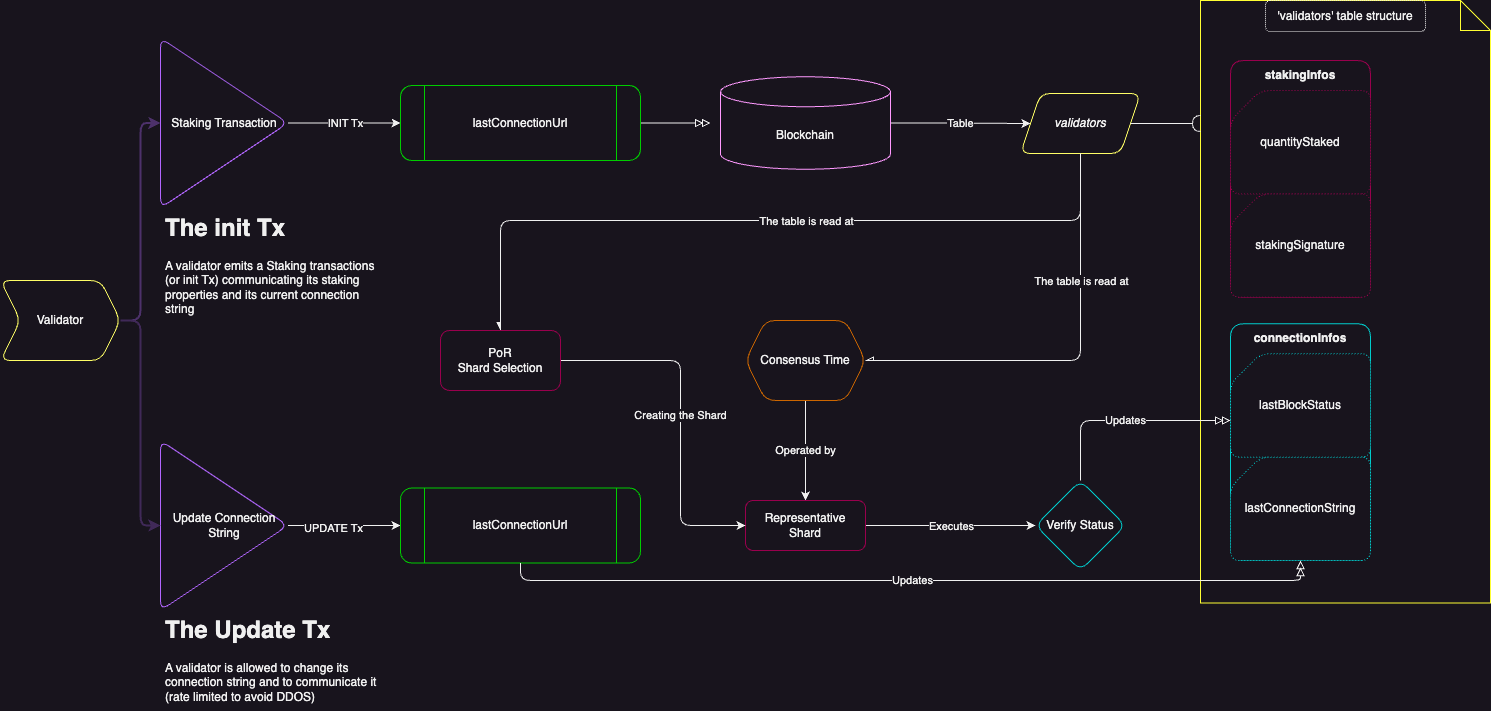

The diagram above was exported from draw.io. Its source (the exported page's mxGraphModel, read from the mxfile embedded in the PNG):
<mxGraphModel dx="1024" dy="821" grid="1" gridSize="10" guides="1" tooltips="1" connect="1" arrows="1" fold="1" page="1" pageScale="1" pageWidth="2336" pageHeight="1654" math="0" shadow="0">
  <root>
    <mxCell id="0" />
    <mxCell id="1" parent="0" />
    <mxCell id="JjRcwaNvM1F5VedWfAwk-18" value="Table" style="edgeStyle=orthogonalEdgeStyle;rounded=1;orthogonalLoop=1;jettySize=auto;html=1;" parent="1" source="JjRcwaNvM1F5VedWfAwk-1" target="JjRcwaNvM1F5VedWfAwk-60" edge="1">
      <mxGeometry relative="1" as="geometry">
        <mxPoint x="980" y="162.5" as="targetPoint" />
      </mxGeometry>
    </mxCell>
    <mxCell id="JjRcwaNvM1F5VedWfAwk-1" value="Blockchain" style="shape=cylinder3;whiteSpace=wrap;html=1;boundedLbl=1;backgroundOutline=1;size=15;strokeColor=#FF99FF;rounded=1;" parent="1" vertex="1">
      <mxGeometry x="720" y="116.25" width="170" height="92.5" as="geometry" />
    </mxCell>
    <mxCell id="JjRcwaNvM1F5VedWfAwk-9" value="INIT Tx" style="edgeStyle=orthogonalEdgeStyle;rounded=1;orthogonalLoop=1;jettySize=auto;html=1;shadow=0;entryX=0;entryY=0.5;entryDx=0;entryDy=0;" parent="1" source="JjRcwaNvM1F5VedWfAwk-6" target="JjRcwaNvM1F5VedWfAwk-7" edge="1">
      <mxGeometry x="0.0107" relative="1" as="geometry">
        <mxPoint x="390" y="162.5" as="targetPoint" />
        <mxPoint as="offset" />
      </mxGeometry>
    </mxCell>
    <mxCell id="JjRcwaNvM1F5VedWfAwk-6" value="Staking Transaction" style="triangle;whiteSpace=wrap;html=1;strokeColor=#B266FF;rounded=1;" parent="1" vertex="1">
      <mxGeometry x="160" y="77.5" width="127.5" height="170" as="geometry" />
    </mxCell>
    <mxCell id="JjRcwaNvM1F5VedWfAwk-10" style="edgeStyle=orthogonalEdgeStyle;rounded=1;orthogonalLoop=1;jettySize=auto;html=1;endArrow=doubleBlock;endFill=0;" parent="1" source="JjRcwaNvM1F5VedWfAwk-7" edge="1">
      <mxGeometry relative="1" as="geometry">
        <mxPoint x="710" y="162.5" as="targetPoint" />
      </mxGeometry>
    </mxCell>
    <mxCell id="JjRcwaNvM1F5VedWfAwk-7" value="lastConnectionUrl" style="shape=process;whiteSpace=wrap;html=1;backgroundOutline=1;strokeColor=#00CC00;rounded=1;" parent="1" vertex="1">
      <mxGeometry x="400" y="125" width="240" height="75" as="geometry" />
    </mxCell>
    <mxCell id="JjRcwaNvM1F5VedWfAwk-38" style="edgeStyle=orthogonalEdgeStyle;rounded=1;orthogonalLoop=1;jettySize=auto;html=1;endArrow=none;endFill=0;startArrow=async;startFill=0;entryX=0.5;entryY=1;entryDx=0;entryDy=0;" parent="1" source="JjRcwaNvM1F5VedWfAwk-11" target="JjRcwaNvM1F5VedWfAwk-60" edge="1">
      <mxGeometry relative="1" as="geometry">
        <mxPoint x="1080" y="210" as="targetPoint" />
        <Array as="points">
          <mxPoint x="1080" y="400" />
        </Array>
      </mxGeometry>
    </mxCell>
    <mxCell id="JjRcwaNvM1F5VedWfAwk-39" value="The table is read at" style="edgeLabel;html=1;align=center;verticalAlign=middle;resizable=0;points=[];rounded=1;" parent="JjRcwaNvM1F5VedWfAwk-38" vertex="1" connectable="0">
      <mxGeometry x="-0.0925" y="-3" relative="1" as="geometry">
        <mxPoint x="24" y="-83" as="offset" />
      </mxGeometry>
    </mxCell>
    <mxCell id="JjRcwaNvM1F5VedWfAwk-66" value="Operated by" style="edgeStyle=orthogonalEdgeStyle;rounded=1;orthogonalLoop=1;jettySize=auto;html=1;entryX=0.5;entryY=0;entryDx=0;entryDy=0;" parent="1" source="JjRcwaNvM1F5VedWfAwk-11" target="JjRcwaNvM1F5VedWfAwk-65" edge="1">
      <mxGeometry relative="1" as="geometry">
        <mxPoint x="805" y="430" as="targetPoint" />
      </mxGeometry>
    </mxCell>
    <mxCell id="JjRcwaNvM1F5VedWfAwk-11" value="Consensus Time" style="shape=hexagon;perimeter=hexagonPerimeter2;whiteSpace=wrap;html=1;fixedSize=1;strokeColor=#CC6600;rounded=1;" parent="1" vertex="1">
      <mxGeometry x="745" y="360" width="120" height="80" as="geometry" />
    </mxCell>
    <mxCell id="JjRcwaNvM1F5VedWfAwk-21" style="edgeStyle=orthogonalEdgeStyle;rounded=1;orthogonalLoop=1;jettySize=auto;html=1;entryX=0;entryY=0.5;entryDx=0;entryDy=0;" parent="1" source="JjRcwaNvM1F5VedWfAwk-19" target="JjRcwaNvM1F5VedWfAwk-20" edge="1">
      <mxGeometry relative="1" as="geometry">
        <mxPoint x="380" y="565" as="targetPoint" />
      </mxGeometry>
    </mxCell>
    <mxCell id="JjRcwaNvM1F5VedWfAwk-78" value="UPDATE Tx" style="edgeLabel;html=1;align=center;verticalAlign=middle;resizable=0;points=[];rounded=1;" parent="JjRcwaNvM1F5VedWfAwk-21" vertex="1" connectable="0">
      <mxGeometry x="-0.2151" y="-1" relative="1" as="geometry">
        <mxPoint x="1" y="1" as="offset" />
      </mxGeometry>
    </mxCell>
    <mxCell id="JjRcwaNvM1F5VedWfAwk-19" value="Update Connection String" style="triangle;whiteSpace=wrap;html=1;strokeColor=#B266FF;rounded=1;" parent="1" vertex="1">
      <mxGeometry x="160" y="480" width="127.5" height="170" as="geometry" />
    </mxCell>
    <mxCell id="JjRcwaNvM1F5VedWfAwk-20" value="lastConnectionUrl" style="shape=process;whiteSpace=wrap;html=1;backgroundOutline=1;gradientColor=none;strokeColor=#00CC00;rounded=1;" parent="1" vertex="1">
      <mxGeometry x="400" y="527.5" width="240" height="75" as="geometry" />
    </mxCell>
    <mxCell id="JjRcwaNvM1F5VedWfAwk-23" value="Verify Status" style="rhombus;whiteSpace=wrap;html=1;strokeColor=#00CCCC;rounded=1;" parent="1" vertex="1">
      <mxGeometry x="1035" y="520" width="90" height="90" as="geometry" />
    </mxCell>
    <mxCell id="JjRcwaNvM1F5VedWfAwk-28" value="&lt;h1&gt;The init Tx&lt;/h1&gt;&lt;p&gt;A validator emits a Staking transactions (or init Tx) communicating its staking properties and its current connection string&lt;/p&gt;" style="text;html=1;strokeColor=none;fillColor=none;spacing=5;spacingTop=-20;whiteSpace=wrap;overflow=hidden;rounded=1;" parent="1" vertex="1">
      <mxGeometry x="160" y="247.5" width="230" height="112.5" as="geometry" />
    </mxCell>
    <mxCell id="JjRcwaNvM1F5VedWfAwk-32" style="edgeStyle=orthogonalEdgeStyle;rounded=1;orthogonalLoop=1;jettySize=auto;html=1;entryX=0;entryY=0.5;entryDx=0;entryDy=0;strokeColor=#4d316b;strokeWidth=2;" parent="1" source="JjRcwaNvM1F5VedWfAwk-31" target="JjRcwaNvM1F5VedWfAwk-6" edge="1">
      <mxGeometry relative="1" as="geometry" />
    </mxCell>
    <mxCell id="JjRcwaNvM1F5VedWfAwk-33" style="edgeStyle=orthogonalEdgeStyle;rounded=1;orthogonalLoop=1;jettySize=auto;html=1;entryX=0;entryY=0.5;entryDx=0;entryDy=0;strokeColor=#402958;strokeWidth=2;" parent="1" source="JjRcwaNvM1F5VedWfAwk-31" target="JjRcwaNvM1F5VedWfAwk-19" edge="1">
      <mxGeometry relative="1" as="geometry" />
    </mxCell>
    <mxCell id="JjRcwaNvM1F5VedWfAwk-31" value="Validator" style="shape=step;perimeter=stepPerimeter;whiteSpace=wrap;html=1;fixedSize=1;strokeColor=#FFFF66;rounded=1;" parent="1" vertex="1">
      <mxGeometry y="320" width="120" height="80" as="geometry" />
    </mxCell>
    <mxCell id="JjRcwaNvM1F5VedWfAwk-60" value="validators" style="shape=parallelogram;perimeter=parallelogramPerimeter;whiteSpace=wrap;html=1;fixedSize=1;fontStyle=2;strokeColor=#FFFF66;rounded=1;" parent="1" vertex="1">
      <mxGeometry x="1020" y="133" width="120" height="60" as="geometry" />
    </mxCell>
    <mxCell id="JjRcwaNvM1F5VedWfAwk-67" style="edgeStyle=orthogonalEdgeStyle;rounded=1;orthogonalLoop=1;jettySize=auto;html=1;entryX=0;entryY=0.5;entryDx=0;entryDy=0;" parent="1" source="JjRcwaNvM1F5VedWfAwk-65" target="JjRcwaNvM1F5VedWfAwk-23" edge="1">
      <mxGeometry relative="1" as="geometry" />
    </mxCell>
    <mxCell id="JjRcwaNvM1F5VedWfAwk-80" value="Executes" style="edgeLabel;html=1;align=center;verticalAlign=middle;resizable=0;points=[];rounded=1;" parent="JjRcwaNvM1F5VedWfAwk-67" vertex="1" connectable="0">
      <mxGeometry x="0.1529" y="-3" relative="1" as="geometry">
        <mxPoint x="-13" y="-3" as="offset" />
      </mxGeometry>
    </mxCell>
    <mxCell id="JjRcwaNvM1F5VedWfAwk-65" value="&lt;span style=&quot;font-size: 12px;&quot;&gt;&lt;span style=&quot;font-style: normal;&quot;&gt;Representative&lt;br&gt;Shard&lt;/span&gt;&lt;br&gt;&lt;/span&gt;" style="rounded=1;whiteSpace=wrap;html=1;fontSize=9;fontStyle=2;strokeColor=#99004D;" parent="1" vertex="1">
      <mxGeometry x="745" y="540" width="120" height="50" as="geometry" />
    </mxCell>
    <mxCell id="JjRcwaNvM1F5VedWfAwk-74" value="" style="group;strokeColor=none;rounded=1;" parent="1" vertex="1" connectable="0">
      <mxGeometry x="1200" y="40" width="290" height="602.5" as="geometry" />
    </mxCell>
    <mxCell id="JjRcwaNvM1F5VedWfAwk-73" value="" style="shape=note;whiteSpace=wrap;html=1;backgroundOutline=1;darkOpacity=0.05;labelBackgroundColor=none;strokeColor=#FFFF33;rounded=1;" parent="JjRcwaNvM1F5VedWfAwk-74" vertex="1">
      <mxGeometry width="290" height="602.5" as="geometry" />
    </mxCell>
    <mxCell id="JjRcwaNvM1F5VedWfAwk-72" value="" style="group;perimeterSpacing=11;rounded=1;" parent="JjRcwaNvM1F5VedWfAwk-74" vertex="1" connectable="0">
      <mxGeometry x="30" y="41.37339055793991" width="140" height="519.7532188841202" as="geometry" />
    </mxCell>
    <mxCell id="JjRcwaNvM1F5VedWfAwk-49" value="&lt;b&gt;connectionInfos&lt;/b&gt;" style="swimlane;fontStyle=0;childLayout=stackLayout;horizontal=1;startSize=30;horizontalStack=0;resizeParent=1;resizeParentMax=0;resizeLast=0;collapsible=1;marginBottom=0;whiteSpace=wrap;html=1;rounded=1;swimlaneLine=0;swimlaneFillColor=none;strokeColor=#00CCCC;" parent="JjRcwaNvM1F5VedWfAwk-72" vertex="1">
      <mxGeometry y="281.8562231759657" width="140" height="236.86695278969955" as="geometry" />
    </mxCell>
    <mxCell id="JjRcwaNvM1F5VedWfAwk-58" value="lastBlockStatus" style="shape=card;whiteSpace=wrap;html=1;rounded=1;strokeWidth=1;dashed=1;dashPattern=1 2;strokeColor=#00CCCC;" parent="JjRcwaNvM1F5VedWfAwk-49" vertex="1">
      <mxGeometry y="30" width="140" height="103.43347639484979" as="geometry" />
    </mxCell>
    <mxCell id="JjRcwaNvM1F5VedWfAwk-69" value="lastConnectionString" style="shape=card;whiteSpace=wrap;html=1;dashed=1;dashPattern=1 2;strokeColor=#00CCCC;rounded=1;" parent="JjRcwaNvM1F5VedWfAwk-49" vertex="1">
      <mxGeometry y="133.43347639484978" width="140" height="103.43347639484979" as="geometry" />
    </mxCell>
    <mxCell id="JjRcwaNvM1F5VedWfAwk-82" value="'validators' table structure" style="text;html=1;strokeColor=default;fillColor=none;align=center;verticalAlign=middle;whiteSpace=wrap;rounded=1;fontStyle=0;labelBorderColor=none;dashed=1;perimeterSpacing=19;dashPattern=1 1;" parent="JjRcwaNvM1F5VedWfAwk-74" vertex="1">
      <mxGeometry x="65" width="160" height="31.030042918454935" as="geometry" />
    </mxCell>
    <mxCell id="JjRcwaNvM1F5VedWfAwk-53" value="&lt;b&gt;stakingInfos&lt;/b&gt;" style="swimlane;fontStyle=0;childLayout=stackLayout;horizontal=1;startSize=30;horizontalStack=0;resizeParent=1;resizeParentMax=0;resizeLast=0;collapsible=1;marginBottom=0;whiteSpace=wrap;html=1;perimeterSpacing=6;rounded=1;swimlaneLine=0;glass=0;shadow=0;strokeColor=#99004D;" parent="JjRcwaNvM1F5VedWfAwk-74" vertex="1">
      <mxGeometry x="30" y="60.003390557939916" width="140" height="236.86695278969955" as="geometry" />
    </mxCell>
    <mxCell id="JjRcwaNvM1F5VedWfAwk-57" value="quantityStaked" style="shape=card;whiteSpace=wrap;html=1;dashed=1;dashPattern=1 2;strokeColor=#99004d;rounded=1;" parent="JjRcwaNvM1F5VedWfAwk-53" vertex="1">
      <mxGeometry y="30" width="140" height="103.43347639484979" as="geometry" />
    </mxCell>
    <mxCell id="JjRcwaNvM1F5VedWfAwk-70" value="stakingSignature" style="shape=card;whiteSpace=wrap;html=1;dashed=1;dashPattern=1 2;strokeColor=#99004D;rounded=1;" parent="JjRcwaNvM1F5VedWfAwk-53" vertex="1">
      <mxGeometry y="133.43347639484978" width="140" height="103.43347639484979" as="geometry" />
    </mxCell>
    <mxCell id="JjRcwaNvM1F5VedWfAwk-22" value="Updates" style="edgeStyle=orthogonalEdgeStyle;rounded=1;orthogonalLoop=1;jettySize=auto;html=1;exitX=0.5;exitY=1;exitDx=0;exitDy=0;entryX=0.5;entryY=1;entryDx=0;entryDy=0;entryPerimeter=0;endArrow=doubleBlock;endFill=0;" parent="1" source="JjRcwaNvM1F5VedWfAwk-20" target="JjRcwaNvM1F5VedWfAwk-69" edge="1">
      <mxGeometry relative="1" as="geometry">
        <mxPoint x="1250" y="720" as="targetPoint" />
        <Array as="points">
          <mxPoint x="520" y="620" />
          <mxPoint x="1300" y="620" />
        </Array>
      </mxGeometry>
    </mxCell>
    <mxCell id="JjRcwaNvM1F5VedWfAwk-86" style="edgeStyle=orthogonalEdgeStyle;rounded=1;orthogonalLoop=1;jettySize=auto;html=1;endArrow=halfCircle;endFill=0;" parent="1" source="JjRcwaNvM1F5VedWfAwk-60" edge="1">
      <mxGeometry relative="1" as="geometry">
        <mxPoint x="1200" y="163" as="targetPoint" />
      </mxGeometry>
    </mxCell>
    <mxCell id="JjRcwaNvM1F5VedWfAwk-87" value="Updates" style="edgeStyle=orthogonalEdgeStyle;rounded=1;orthogonalLoop=1;jettySize=auto;html=1;exitX=0.5;exitY=0;exitDx=0;exitDy=0;endArrow=doubleBlock;endFill=0;entryX=0;entryY=0;entryDx=0;entryDy=66.71673819742489;entryPerimeter=0;" parent="1" source="JjRcwaNvM1F5VedWfAwk-23" target="JjRcwaNvM1F5VedWfAwk-58" edge="1">
      <mxGeometry relative="1" as="geometry">
        <mxPoint x="1090" y="510" as="sourcePoint" />
        <mxPoint x="1180" y="460" as="targetPoint" />
        <Array as="points">
          <mxPoint x="1080" y="460" />
        </Array>
      </mxGeometry>
    </mxCell>
    <mxCell id="JjRcwaNvM1F5VedWfAwk-89" value="Creating the Shard" style="edgeStyle=orthogonalEdgeStyle;rounded=1;orthogonalLoop=1;jettySize=auto;html=1;entryX=0;entryY=0.5;entryDx=0;entryDy=0;" parent="1" source="JjRcwaNvM1F5VedWfAwk-88" target="JjRcwaNvM1F5VedWfAwk-65" edge="1">
      <mxGeometry relative="1" as="geometry">
        <Array as="points">
          <mxPoint x="680" y="400" />
          <mxPoint x="680" y="565" />
        </Array>
      </mxGeometry>
    </mxCell>
    <mxCell id="JjRcwaNvM1F5VedWfAwk-90" style="edgeStyle=orthogonalEdgeStyle;rounded=1;orthogonalLoop=1;jettySize=auto;html=1;entryX=0.5;entryY=1;entryDx=0;entryDy=0;exitX=0.5;exitY=0;exitDx=0;exitDy=0;endArrow=none;endFill=0;startArrow=async;startFill=1;" parent="1" source="JjRcwaNvM1F5VedWfAwk-88" target="JjRcwaNvM1F5VedWfAwk-60" edge="1">
      <mxGeometry relative="1" as="geometry">
        <mxPoint x="500" y="360" as="sourcePoint" />
        <Array as="points">
          <mxPoint x="500" y="260" />
          <mxPoint x="1080" y="260" />
        </Array>
      </mxGeometry>
    </mxCell>
    <mxCell id="JjRcwaNvM1F5VedWfAwk-88" value="PoR&lt;br&gt;Shard Selection" style="rounded=1;whiteSpace=wrap;html=1;strokeColor=#99004D;" parent="1" vertex="1">
      <mxGeometry x="440" y="370" width="120" height="60" as="geometry" />
    </mxCell>
    <mxCell id="JjRcwaNvM1F5VedWfAwk-91" value="The table is read at" style="edgeLabel;html=1;align=center;verticalAlign=middle;resizable=0;points=[];rounded=1;" parent="1" vertex="1" connectable="0">
      <mxGeometry x="805.0011111111108" y="260" as="geometry" />
    </mxCell>
    <mxCell id="JjRcwaNvM1F5VedWfAwk-92" value="&lt;h1&gt;The Update Tx&lt;/h1&gt;&lt;p&gt;A validator is allowed to change its connection string and to communicate it (rate limited to avoid DDOS)&lt;/p&gt;" style="text;html=1;strokeColor=none;fillColor=none;spacing=5;spacingTop=-20;whiteSpace=wrap;overflow=hidden;rounded=1;" parent="1" vertex="1">
      <mxGeometry x="160" y="650" width="230" height="100" as="geometry" />
    </mxCell>
  </root>
</mxGraphModel>